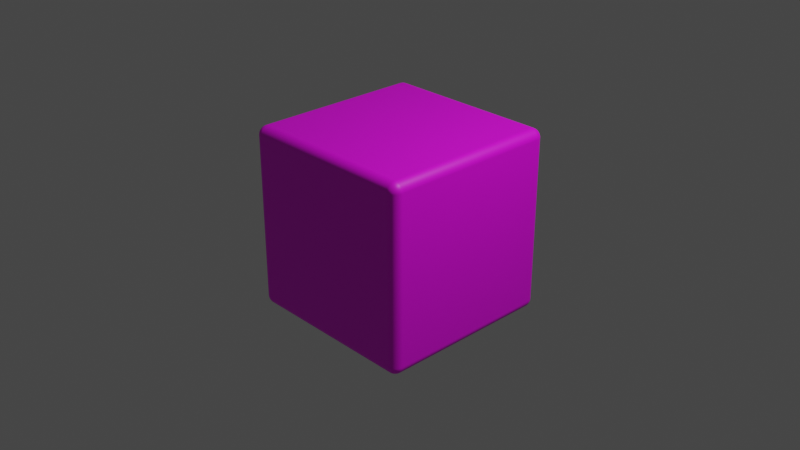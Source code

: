 # Source: jjump.blend  (saved by Blender 3.6.13; exported with 4.5.12 LTS)
import bpy
from mathutils import Matrix  # noqa: F401  (used for matrix-valued properties, if any)

bpy.ops.wm.read_factory_settings(use_empty=True)
scene = bpy.context.scene
scene.name = 'Scene'

# ---- collections
col_collection = bpy.data.collections.new('Collection'); scene.collection.children.link(col_collection)

# ---- images (referenced by path relative to the original .blend; pixels are not part of the script)
import os
ASSET_DIR = os.environ.get("B2B_ASSET_DIR", "")  # directory of the original .blend (textures are referenced by path, not embedded)
HERE = os.path.dirname(os.path.abspath(__file__))  # packed textures are extracted next to this script under _unpacked/

def load_image(name, relpath, width, height, colorspace="sRGB"):
    """Load a texture the original file referenced (path relative to the .blend, or extracted next to this script)."""
    p = next((c for c in (os.path.join(HERE, relpath), os.path.join(ASSET_DIR, relpath)) if relpath and os.path.exists(c)), "")
    if p:
        img = bpy.data.images.load(p, check_existing=True)
        img.name = name
    else:  # same state as the original file: an image datablock whose file is absent (Cycles renders it pink)
        img = bpy.data.images.new(name, width, height)
        img.source = "FILE"
        img.filepath = "//" + (relpath or name)
    img.colorspace_settings.name = colorspace
    return img
img_png = load_image('점프강화 블론 찐.png', '점프강화 블론 찐.png', 1024, 1024, 'sRGB')

# ---- materials (node trees are filled in below, after node groups)
mat_material = bpy.data.materials.new('Material')
mat_material.alpha_threshold = 0.0
mat_material.use_transparent_shadow = False
mat_material.roughness = 0.5
mat_material.line_color = (0.0, 0.0, 0.0, 1.0)

# ---- material node trees
mat_material.use_nodes = True; mat_material.node_tree.nodes.clear()
_N = mat_material.node_tree.nodes; _L = mat_material.node_tree.links
n0 = _N.new('ShaderNodeOutputMaterial'); n0.name = 'Material Output'; n0.location = (300, 300)
n1 = _N.new('ShaderNodeBsdfPrincipled'); n1.name = 'Principled BSDF'; n1.location = (10, 300)
n1.distribution = 'GGX'
n1.subsurface_method = 'RANDOM_WALK_SKIN'
n1.inputs[3].default_value = 1.45
n1.inputs[27].default_value = (0.0, 0.0, 0.0, 1.0)
n1.inputs[28].default_value = 1.0
n2 = _N.new('ShaderNodeTexImage'); n2.name = '이미지 텍스처'; n2.location = (-437, 175)
n2.image = img_png
_L.new(n1.outputs[0], n0.inputs[0])
_L.new(n2.outputs[0], n1.inputs[0])
n0.is_active_output = True

# ---- world
world_world = bpy.data.worlds.new('World'); scene.world = world_world
world_world.use_nodes = True; world_world.node_tree.nodes.clear()
_N = world_world.node_tree.nodes; _L = world_world.node_tree.links
n0 = _N.new('ShaderNodeOutputWorld'); n0.name = 'World Output'; n0.location = (300, 300)
n1 = _N.new('ShaderNodeBackground'); n1.name = 'Background'; n1.location = (10, 300)
n1.inputs[0].default_value = (0.05088, 0.05088, 0.05088, 1.0)
_L.new(n1.outputs[0], n0.inputs[0])
n0.is_active_output = True
world_world.color = (0.05088, 0.05088, 0.05088)
world_world.use_sun_shadow = False
world_world.sun_shadow_jitter_overblur = 0.0

# ---- cameras
cam_camera = bpy.data.cameras.new('Camera')
cam_camera.clip_end = 100.0
cam_camera.ortho_scale = 7.314

# ---- lights
light_light = bpy.data.lights.new('Light', 'POINT')
light_light.transmission_factor = 0.0
light_light.energy = 1000.0
light_light.shadow_soft_size = 0.1
light_light.shadow_maximum_resolution = 0.006
light_light.use_absolute_resolution = True

# ---- meshes
me_cube = bpy.data.meshes.new('Cube')
me_cube.from_pydata([(1.0, 1.0, 1.0), (1.0, 1.0, -1.0), (1.0, -1.0, 1.0), (1.0, -1.0, -1.0), (-1.0, 1.0, 1.0), (-1.0, 1.0, -1.0), (-1.0, -1.0, 1.0), (-1.0, -1.0, -1.0)], [], [(0, 4, 6, 2), (3, 2, 6, 7), (7, 6, 4, 5), (5, 1, 3, 7), (1, 0, 2, 3), (5, 4, 0, 1)])
_uv = me_cube.uv_layers.new(name='UVMap')
_uv.uv.foreach_set('vector', [0.09221, 0.6942, 0.3387, 0.6942, 0.3387, 0.9407, 0.09221, 0.9407, 0.9836, -0.01695, 0.9836, 1.017, 0.01639, 1.017, 0.01639, -0.01695, 0.9836, -0.01695, 0.9836, 1.017, 0.01639, 1.017, 0.01639, -0.01695, 0.6947, 0.04118, 0.8971, 0.04118, 0.8971, 0.2436, 0.6947, 0.2436, 0.9836, -0.01695, 0.9836, 1.017, 0.01639, 1.017, 0.01639, -0.01695, 0.9836, -0.01695, 0.9836, 1.017, 0.01639, 1.017, 0.01639, -0.01695])
me_cube.materials.append(mat_material)
me_cube.use_mirror_vertex_groups = False
me_cube.update()

# ---- objects
ob_cube = bpy.data.objects.new('Cube', me_cube)
ob_light = bpy.data.objects.new('Light', light_light)
ob_camera = bpy.data.objects.new('Camera', cam_camera)

# ---- transforms, parenting, visibility, modifiers, constraints
ob_cube.location = (0.0, 0.0, 0.0)
ob_cube.lock_rotations_4d = False
ob_cube.empty_display_type = 'ARROWS'
ob_cube.lineart.crease_threshold = 0.0
_m = ob_cube.modifiers.new('베벨', 'BEVEL')
_m.segments = 20
ob_light.location = (4.076, 1.005, 5.904)
ob_light.rotation_euler = (0.6503, 0.05522, 1.866)
ob_light.lock_rotations_4d = False
ob_light.empty_display_type = 'ARROWS'
ob_light.color = (0.0, 0.0, 0.0, 0.0)
ob_light.lineart.crease_threshold = 0.0
ob_camera.location = (7.359, -6.926, 4.958)
ob_camera.rotation_euler = (1.109, 0.0, 0.8149)
ob_camera.lock_rotations_4d = False
ob_camera.empty_display_type = 'ARROWS'
ob_camera.color = (0.0, 0.0, 0.0, 0.0)
ob_camera.display_type = 'WIRE'
ob_camera.lineart.crease_threshold = 0.0

# ---- collection membership
col_collection.objects.link(ob_cube)
col_collection.objects.link(ob_light)
col_collection.objects.link(ob_camera)

# ---- scene / render settings (as saved in the file)
scene.camera = ob_camera
scene.frame_start = 1; scene.frame_end = 250; scene.frame_set(1)
scene.render.engine = 'BLENDER_EEVEE_NEXT'
scene.cycles.sampling_pattern = 'TABULATED_SOBOL'
scene.view_settings.view_transform = 'Filmic'
bpy.context.view_layer.update()
